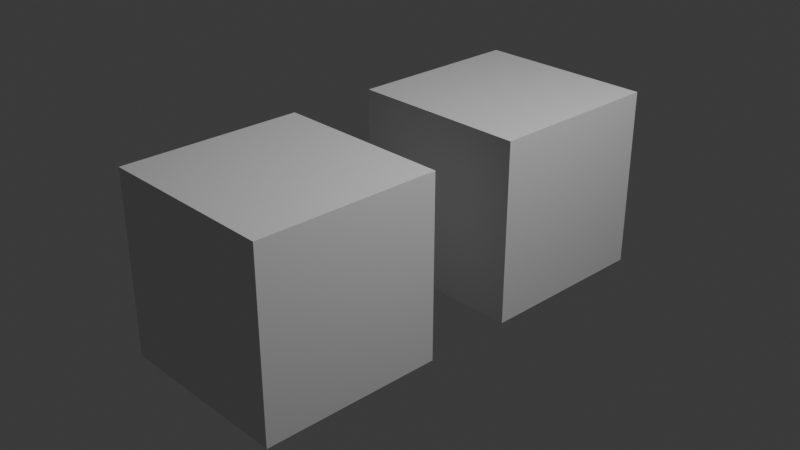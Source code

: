 # Source: baseline.blend  (saved by Blender 4.2.67; exported with 4.5.12 LTS)
import bpy
from mathutils import Matrix  # noqa: F401  (used for matrix-valued properties, if any)

bpy.ops.wm.read_factory_settings(use_empty=True)
scene = bpy.context.scene
scene.name = 'Scene'

# ---- collections
col_collection = bpy.data.collections.new('Collection'); scene.collection.children.link(col_collection)

# ---- materials (node trees are filled in below, after node groups)
mat_material = bpy.data.materials.new('Material')
mat_material.alpha_threshold = 0.0
mat_material.roughness = 0.5
mat_material.line_color = (0.0, 0.0, 0.0, 1.0)

# ---- material node trees
mat_material.use_nodes = True; mat_material.node_tree.nodes.clear()
_N = mat_material.node_tree.nodes; _L = mat_material.node_tree.links
n0 = _N.new('ShaderNodeOutputMaterial'); n0.name = 'Material Output'; n0.location = (300, 300)
n1 = _N.new('ShaderNodeBsdfPrincipled'); n1.name = 'Principled BSDF'; n1.location = (10, 300)
n1.inputs[3].default_value = 1.45
_L.new(n1.outputs[0], n0.inputs[0])
n0.is_active_output = True

# ---- world
world_world = bpy.data.worlds.new('World'); scene.world = world_world
world_world.use_nodes = True; world_world.node_tree.nodes.clear()
_N = world_world.node_tree.nodes; _L = world_world.node_tree.links
n0 = _N.new('ShaderNodeOutputWorld'); n0.name = 'World Output'; n0.location = (300, 300)
n1 = _N.new('ShaderNodeBackground'); n1.name = 'Background'; n1.location = (10, 300)
n1.inputs[0].default_value = (0.05088, 0.05088, 0.05088, 1.0)
_L.new(n1.outputs[0], n0.inputs[0])
n0.is_active_output = True
world_world.color = (0.05088, 0.05088, 0.05088)
world_world.sun_shadow_jitter_overblur = 0.0

# ---- cameras
cam_camera = bpy.data.cameras.new('Camera')
cam_camera.clip_end = 100.0
cam_camera.ortho_scale = 7.314

# ---- lights
light_light = bpy.data.lights.new('Light', 'POINT')
light_light.energy = 1000.0
light_light.shadow_soft_size = 0.1

# ---- meshes
me_cube = bpy.data.meshes.new('Cube')
me_cube.from_pydata([(1.0, 1.0, 1.0), (1.0, 1.0, -1.0), (1.0, -1.0, 1.0), (1.0, -1.0, -1.0), (-1.0, 1.0, 1.0), (-1.0, 1.0, -1.0), (-1.0, -1.0, 1.0), (-1.0, -1.0, -1.0)], [], [(0, 4, 6, 2), (3, 2, 6, 7), (7, 6, 4, 5), (5, 1, 3, 7), (1, 0, 2, 3), (5, 4, 0, 1)])
_uv = me_cube.uv_layers.new(name='UVMap')
_uv.uv.foreach_set('vector', [0.625, 0.5, 0.875, 0.5, 0.875, 0.75, 0.625, 0.75, 0.375, 0.75, 0.625, 0.75, 0.625, 1.0, 0.375, 1.0, 0.375, 0.0, 0.625, 0.0, 0.625, 0.25, 0.375, 0.25, 0.125, 0.5, 0.375, 0.5, 0.375, 0.75, 0.125, 0.75, 0.375, 0.5, 0.625, 0.5, 0.625, 0.75, 0.375, 0.75, 0.375, 0.25, 0.625, 0.25, 0.625, 0.5, 0.375, 0.5])
me_cube.materials.append(mat_material)
me_cube.use_mirror_vertex_groups = False
me_cube.update()
me_cube_001 = bpy.data.meshes.new('Cube.001')
me_cube_001.from_pydata([(-1.0, -1.0, -1.0), (-1.0, -1.0, 1.0), (-1.0, 1.0, -1.0), (-1.0, 1.0, 1.0), (1.0, -1.0, -1.0), (1.0, -1.0, 1.0), (1.0, 1.0, -1.0), (1.0, 1.0, 1.0)], [], [(0, 1, 3, 2), (2, 3, 7, 6), (6, 7, 5, 4), (4, 5, 1, 0), (2, 6, 4, 0), (7, 3, 1, 5)])
_uv = me_cube_001.uv_layers.new(name='UVMap')
_uv.uv.foreach_set('vector', [0.375, 0.0, 0.625, 0.0, 0.625, 0.25, 0.375, 0.25, 0.375, 0.25, 0.625, 0.25, 0.625, 0.5, 0.375, 0.5, 0.375, 0.5, 0.625, 0.5, 0.625, 0.75, 0.375, 0.75, 0.375, 0.75, 0.625, 0.75, 0.625, 1.0, 0.375, 1.0, 0.125, 0.5, 0.375, 0.5, 0.375, 0.75, 0.125, 0.75, 0.625, 0.5, 0.875, 0.5, 0.875, 0.75, 0.625, 0.75])
me_cube_001.update()

# ---- objects
ob_cube = bpy.data.objects.new('Cube', me_cube)
ob_light = bpy.data.objects.new('Light', light_light)
ob_camera = bpy.data.objects.new('Camera', cam_camera)
ob_cube_001 = bpy.data.objects.new('Cube.001', me_cube_001)

# ---- transforms, parenting, visibility, modifiers, constraints
ob_cube.location = (0.0, 1.5, 0.0)
ob_cube.lock_rotations_4d = False
ob_cube.empty_display_type = 'ARROWS'
ob_cube.lineart.crease_threshold = 0.0
ob_light.location = (4.076, 1.005, 5.904)
ob_light.rotation_euler = (0.6503, 0.05522, 1.866)
ob_light.lock_rotations_4d = False
ob_light.empty_display_type = 'ARROWS'
ob_light.color = (0.0, 0.0, 0.0, 0.0)
ob_light.lineart.crease_threshold = 0.0
ob_camera.location = (7.359, -6.926, 4.958)
ob_camera.rotation_euler = (1.109, 0.0, 0.8149)
ob_camera.lock_rotations_4d = False
ob_camera.empty_display_type = 'ARROWS'
ob_camera.color = (0.0, 0.0, 0.0, 0.0)
ob_camera.display_type = 'WIRE'
ob_camera.lineart.crease_threshold = 0.0
ob_cube_001.location = (0.0, -1.5, 0.0)

# ---- collection membership
col_collection.objects.link(ob_cube)
col_collection.objects.link(ob_light)
col_collection.objects.link(ob_camera)
col_collection.objects.link(ob_cube_001)

# ---- scene / render settings (as saved in the file)
scene.camera = ob_camera
scene.frame_start = 1; scene.frame_end = 250; scene.frame_set(1)
scene.render.engine = 'BLENDER_EEVEE_NEXT'
bpy.context.view_layer.update()

